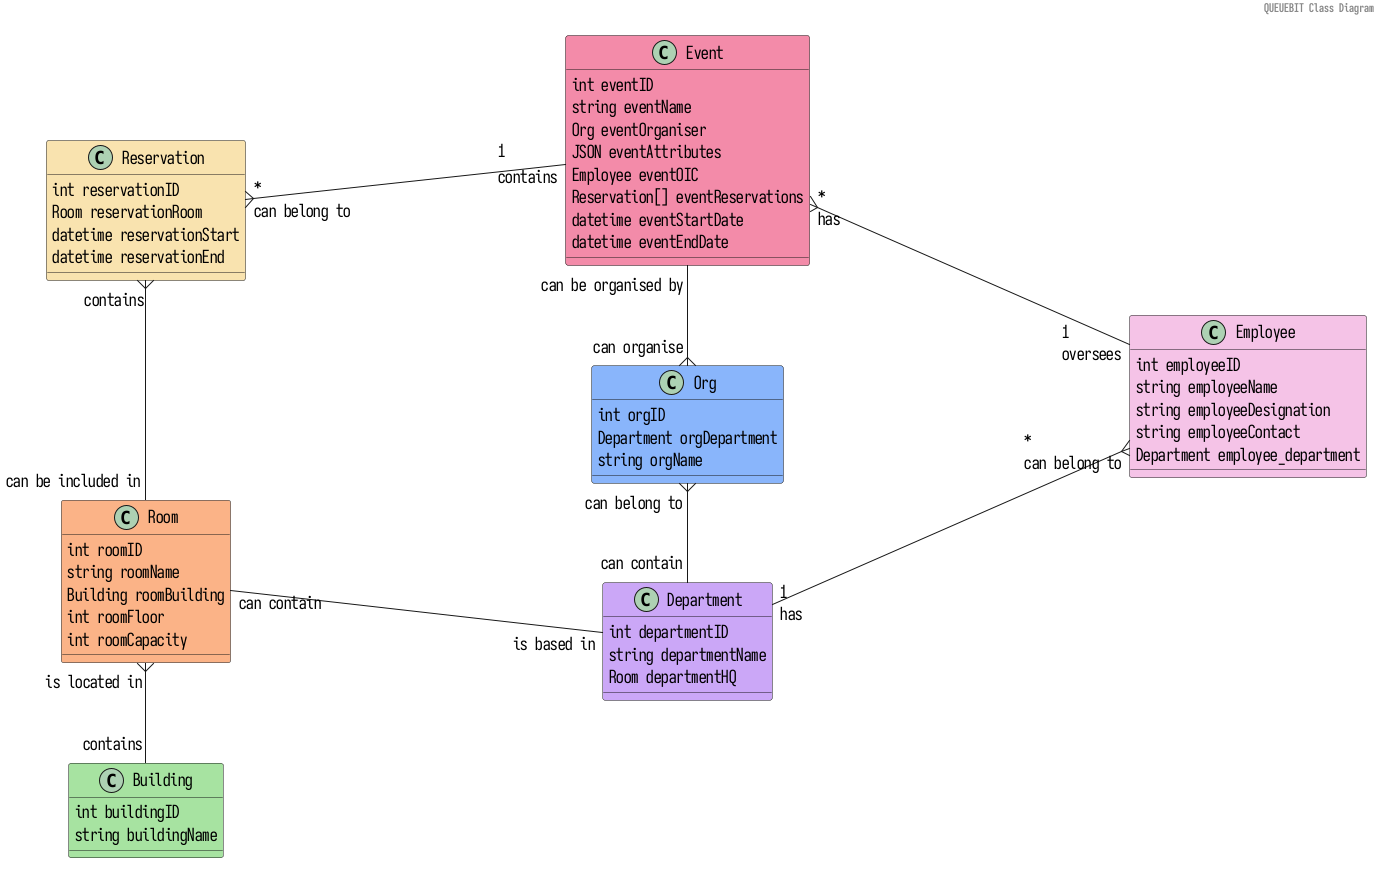

The diagram above was rendered by PlantUML. Its source (embedded in the PNG):
@startuml
left to right direction
skinparam ranksep 320
skinparam nodesep 100
skinparam DefaultFontName Romeosevka Condensed
skinparam DefaultFontSize 18
skinparam classAttributeIconSize 0
!include catp-colours.pu

header
== QUEUEBIT Class Diagram

endheader


class Event $catpRed {
int eventID
string eventName
Org eventOrganiser
JSON eventAttributes
Employee eventOIC
Reservation[] eventReservations
datetime eventStartDate
datetime eventEndDate
}

class Reservation $catpYellow {
int reservationID
Room reservationRoom
datetime reservationStart
datetime reservationEnd
}

class Employee $catpPink {
    int employeeID
    string employeeName
    string employeeDesignation
    string employeeContact
    Department employee_department
}

class Org $catpBlue {
int orgID
Department orgDepartment
string orgName
}

class Department $catpMauve {
int departmentID
string departmentName
Room departmentHQ
}

class Room $catpPeach {
int roomID
string roomName
Building roomBuilding
int roomFloor
int roomCapacity
}

class Building $catpGreen {
int buildingID
string buildingName
}

Event "contains"/"1" -u-{ "can belong to"/"*" Reservation
Event "has"/"*" }--r "oversees"/"1" Employee
Department "has"/"1" --{ "can belong to"/"*" Employee
Event "can be organised by" -{ "can organise" Org
Org "can belong to" }-d "can contain" Department
Reservation "contains" }- "can be included in" Room
Room "is located in" }- "contains" Building
Room "can contain" - "is based in" Department

@enduml